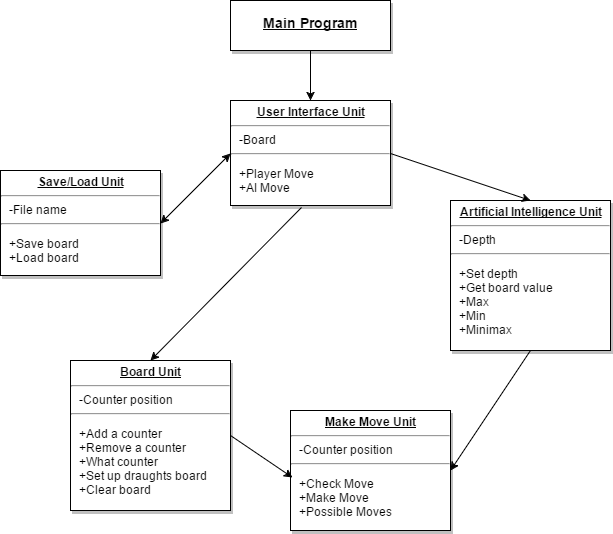

The diagram above was exported from draw.io. Its source (the exported page's mxGraphModel, read from the mxfile embedded in the PNG):
<mxGraphModel dx="1026" dy="1145" grid="1" gridSize="10" guides="1" tooltips="1" connect="1" arrows="1" fold="1" page="0" pageScale="1" pageWidth="826" pageHeight="1169" background="#ffffff" math="0" shadow="0">
  <root>
    <mxCell id="0" />
    <mxCell id="1" parent="0" />
    <mxCell id="2" value="&lt;p style=&quot;margin: 0px ; margin-top: 4px ; text-align: center ; text-decoration: underline&quot;&gt;&lt;strong&gt;User Interface Unit&lt;/strong&gt;&lt;/p&gt;&lt;hr&gt;&lt;p style=&quot;margin: 0px ; margin-left: 8px&quot;&gt;&lt;span&gt;-Board&lt;/span&gt;&lt;br&gt;&lt;/p&gt;&lt;p style=&quot;margin: 0px ; margin-left: 8px&quot;&gt;&lt;/p&gt;&lt;hr id=&quot;null&quot;&gt;&lt;p&gt;&lt;/p&gt;&lt;p style=&quot;margin: 0px ; margin-left: 8px&quot;&gt;&lt;span&gt;+Player Move&lt;/span&gt;&lt;br&gt;&lt;/p&gt;&lt;p style=&quot;margin: 0px ; margin-left: 8px&quot;&gt;+AI Move&lt;/p&gt;&lt;p&gt;&lt;/p&gt;" style="verticalAlign=top;align=left;overflow=fill;fontSize=12;fontFamily=Helvetica;html=1;strokeColor=#000000;shadow=1;fillColor=#FFFFFF;fontColor=#000000;" vertex="1" parent="1">
      <mxGeometry x="640" y="340" width="160" height="105" as="geometry" />
    </mxCell>
    <mxCell id="3" value="&lt;p style=&quot;margin: 0px ; margin-top: 4px ; text-align: center ; text-decoration: underline&quot;&gt;&lt;strong&gt;Artificial Intelligence Unit&lt;/strong&gt;&lt;/p&gt;&lt;hr&gt;&lt;p style=&quot;margin: 0px ; margin-left: 8px&quot;&gt;-Depth&lt;/p&gt;&lt;p style=&quot;margin: 0px ; margin-left: 8px&quot;&gt;&lt;/p&gt;&lt;hr id=&quot;null&quot;&gt;&lt;p&gt;&lt;/p&gt;&lt;p style=&quot;margin: 0px ; margin-left: 8px&quot;&gt;+Set depth&lt;/p&gt;&lt;p style=&quot;margin: 0px ; margin-left: 8px&quot;&gt;+Get board value&lt;/p&gt;&lt;p style=&quot;margin: 0px ; margin-left: 8px&quot;&gt;+Max&lt;/p&gt;&lt;p style=&quot;margin: 0px ; margin-left: 8px&quot;&gt;+Min&lt;/p&gt;&lt;p style=&quot;margin: 0px ; margin-left: 8px&quot;&gt;+Minimax&lt;/p&gt;&lt;p style=&quot;margin: 0px ; margin-left: 8px&quot;&gt;&lt;b&gt;&lt;/b&gt;&lt;br&gt;&lt;/p&gt;&lt;p&gt;&lt;/p&gt;" style="verticalAlign=top;align=left;overflow=fill;fontSize=12;fontFamily=Helvetica;html=1;strokeColor=#000000;shadow=1;fillColor=#FFFFFF;fontColor=#000000;" vertex="1" parent="1">
      <mxGeometry x="860" y="440" width="160" height="150" as="geometry" />
    </mxCell>
    <mxCell id="4" value="&lt;p style=&quot;margin: 0px ; margin-left: 8px&quot;&gt;&lt;br&gt;&lt;/p&gt;&lt;p align=&quot;left&quot; style=&quot;margin: 0px ; margin-left: 8px&quot;&gt;&lt;b&gt;&lt;font style=&quot;font-size: 14px&quot;&gt;&amp;nbsp;&amp;nbsp;&amp;nbsp;&amp;nbsp;&amp;nbsp; &lt;u&gt;Main Program&lt;/u&gt;&lt;/font&gt;&lt;/b&gt;&lt;/p&gt;&lt;p style=&quot;margin: 0px ; margin-left: 8px&quot;&gt;&lt;br&gt;&lt;/p&gt;" style="verticalAlign=top;align=left;overflow=fill;fontSize=12;fontFamily=Helvetica;html=1;strokeColor=#000000;shadow=1;fillColor=#FFFFFF;fontColor=#000000;" vertex="1" parent="1">
      <mxGeometry x="640" y="240" width="160" height="50" as="geometry" />
    </mxCell>
    <mxCell id="5" value="&lt;p style=&quot;margin: 0px ; margin-top: 4px ; text-align: center ; text-decoration: underline&quot;&gt;&lt;strong&gt;Make Move Unit&lt;/strong&gt;&lt;/p&gt;&lt;hr&gt;&lt;p style=&quot;margin: 0px ; margin-left: 8px&quot;&gt;-Counter position&lt;/p&gt;&lt;p style=&quot;margin: 0px ; margin-left: 8px&quot;&gt;&lt;/p&gt;&lt;hr id=&quot;null&quot;&gt;&lt;p&gt;&lt;/p&gt;&lt;p style=&quot;margin: 0px ; margin-left: 8px&quot;&gt;+Check Move&lt;/p&gt;&lt;p style=&quot;margin: 0px ; margin-left: 8px&quot;&gt;+Make Move&lt;/p&gt;&lt;p style=&quot;margin: 0px ; margin-left: 8px&quot;&gt;+Possible Moves&lt;/p&gt;&lt;p&gt;&lt;/p&gt;" style="verticalAlign=top;align=left;overflow=fill;fontSize=12;fontFamily=Helvetica;html=1;strokeColor=#000000;shadow=1;fillColor=#FFFFFF;fontColor=#000000;" vertex="1" parent="1">
      <mxGeometry x="700" y="650" width="160" height="120" as="geometry" />
    </mxCell>
    <mxCell id="6" value="&lt;p style=&quot;margin: 0px ; margin-top: 4px ; text-align: center ; text-decoration: underline&quot;&gt;&lt;strong&gt;Save/Load Unit&lt;/strong&gt;&lt;/p&gt;&lt;hr&gt;&lt;p style=&quot;margin: 0px ; margin-left: 8px&quot;&gt;-File name&lt;/p&gt;&lt;p style=&quot;margin: 0px ; margin-left: 8px&quot;&gt;&lt;/p&gt;&lt;hr id=&quot;null&quot;&gt;&lt;p&gt;&lt;/p&gt;&lt;p style=&quot;margin: 0px ; margin-left: 8px&quot;&gt;+Save board&lt;/p&gt;&lt;p style=&quot;margin: 0px ; margin-left: 8px&quot;&gt;+Load board&lt;/p&gt;&lt;p&gt;&lt;/p&gt;" style="verticalAlign=top;align=left;overflow=fill;fontSize=12;fontFamily=Helvetica;html=1;strokeColor=#000000;shadow=1;fillColor=#FFFFFF;fontColor=#000000;" vertex="1" parent="1">
      <mxGeometry x="410" y="410" width="160" height="105" as="geometry" />
    </mxCell>
    <mxCell id="7" value="&lt;p style=&quot;margin: 0px ; margin-top: 4px ; text-align: center ; text-decoration: underline&quot;&gt;&lt;strong&gt;Board Unit&lt;/strong&gt;&lt;/p&gt;&lt;hr&gt;&lt;p style=&quot;margin: 0px ; margin-left: 8px&quot;&gt;-Counter position&lt;/p&gt;&lt;p style=&quot;margin: 0px ; margin-left: 8px&quot;&gt;&lt;/p&gt;&lt;hr id=&quot;null&quot;&gt;&lt;p&gt;&lt;/p&gt;&lt;p style=&quot;margin: 0px ; margin-left: 8px&quot;&gt;+Add a counter&lt;/p&gt;&lt;p style=&quot;margin: 0px ; margin-left: 8px&quot;&gt;+Remove a counter&lt;/p&gt;&lt;p style=&quot;margin: 0px ; margin-left: 8px&quot;&gt;+What counter&lt;/p&gt;&lt;p style=&quot;margin: 0px ; margin-left: 8px&quot;&gt;+Set up draughts board&lt;/p&gt;&lt;p style=&quot;margin: 0px ; margin-left: 8px&quot;&gt;+Clear board&lt;/p&gt;&lt;p style=&quot;margin: 0px ; margin-left: 8px&quot;&gt;&lt;b&gt;&lt;/b&gt;&lt;br&gt;&lt;/p&gt;&lt;p&gt;&lt;/p&gt;" style="verticalAlign=top;align=left;overflow=fill;fontSize=12;fontFamily=Helvetica;html=1;strokeColor=#000000;shadow=1;fillColor=#FFFFFF;fontColor=#000000;" vertex="1" parent="1">
      <mxGeometry x="480" y="600" width="160" height="150" as="geometry" />
    </mxCell>
    <mxCell id="8" value="" style="endArrow=classic;startArrow=classic;html=1;entryX=1;entryY=0.5;exitX=0;exitY=0.5;" edge="1" source="2" target="6" parent="1">
      <mxGeometry x="570" y="393" width="50" height="50" as="geometry">
        <mxPoint x="70" y="770" as="sourcePoint" />
        <mxPoint x="120" y="720" as="targetPoint" />
      </mxGeometry>
    </mxCell>
    <mxCell id="9" value="" style="endArrow=classic;html=1;entryX=1;entryY=0.5;exitX=0.5;exitY=1;" edge="1" source="3" target="5" parent="1">
      <mxGeometry x="860" y="590" width="50" height="50" as="geometry">
        <mxPoint x="610" y="660" as="sourcePoint" />
        <mxPoint x="660" y="610" as="targetPoint" />
      </mxGeometry>
    </mxCell>
    <mxCell id="10" value="" style="endArrow=classic;html=1;entryX=0.013;entryY=0.558;entryPerimeter=0;exitX=1;exitY=0.5;" edge="1" source="7" target="5" parent="1">
      <mxGeometry x="640" y="675" width="50" height="50" as="geometry">
        <mxPoint x="280" y="540" as="sourcePoint" />
        <mxPoint x="330" y="490" as="targetPoint" />
      </mxGeometry>
    </mxCell>
    <mxCell id="11" value="" style="endArrow=classic;html=1;exitX=1;exitY=0.5;entryX=0.5;entryY=0;" edge="1" source="2" target="3" parent="1">
      <mxGeometry x="800" y="393" width="50" height="50" as="geometry">
        <mxPoint x="850" y="520" as="sourcePoint" />
        <mxPoint x="900" y="470" as="targetPoint" />
      </mxGeometry>
    </mxCell>
    <mxCell id="12" value="" style="endArrow=classic;html=1;entryX=0.5;entryY=0;exitX=0.444;exitY=1.019;exitPerimeter=0;" edge="1" source="2" target="7" parent="1">
      <mxGeometry x="560" y="447" width="50" height="50" as="geometry">
        <mxPoint x="480" y="550" as="sourcePoint" />
        <mxPoint x="530" y="500" as="targetPoint" />
      </mxGeometry>
    </mxCell>
    <mxCell id="13" value="" style="endArrow=classic;html=1;exitX=0.5;exitY=1;entryX=0.5;entryY=0;" edge="1" source="4" target="2" parent="1">
      <mxGeometry x="720" y="290" width="50" height="50" as="geometry">
        <mxPoint x="620" y="360" as="sourcePoint" />
        <mxPoint x="670" y="310" as="targetPoint" />
      </mxGeometry>
    </mxCell>
  </root>
</mxGraphModel>